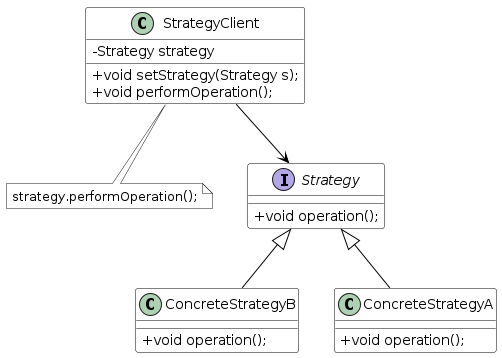

The diagram above was rendered by PlantUML. Its source (embedded in the PNG):
@startuml

skinparam class {
	BackgroundColor White
	ArrowColor Black
	BorderColor Black
}

skinparam classAttributeIconSize 0

together {
  class StrategyClient
  StrategyClient : -Strategy strategy
  StrategyClient : +void setStrategy(Strategy s);
  StrategyClient : +void performOperation();

  note bottom of StrategyClient #white : strategy.performOperation();

  interface Strategy
  Strategy : +void operation();

together {
  class ConcreteStrategyA
  ConcreteStrategyA : +void operation();

  class ConcreteStrategyB
  ConcreteStrategyB : +void operation();
}

StrategyClient --> Strategy
Strategy <|-- ConcreteStrategyA
Strategy <|-- ConcreteStrategyB

@enduml